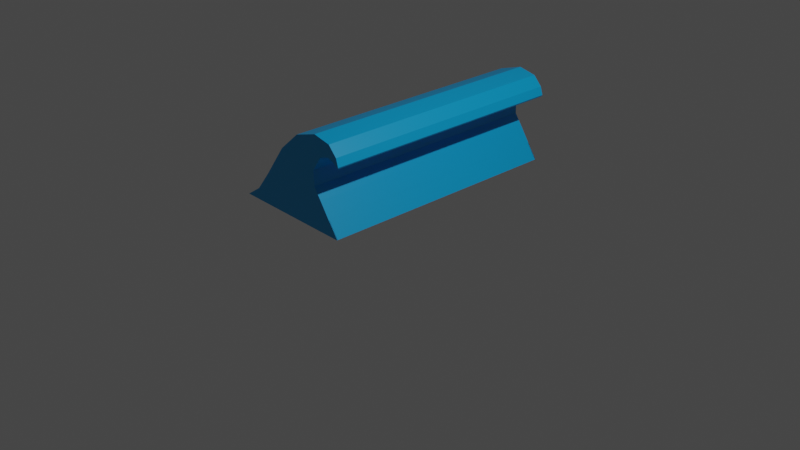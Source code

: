 # Source: tsunami.blend  (saved by Blender 2.80.75; exported with 4.5.12 LTS)
import bpy
from mathutils import Matrix  # noqa: F401  (used for matrix-valued properties, if any)

bpy.ops.wm.read_factory_settings(use_empty=True)
scene = bpy.context.scene
scene.name = 'Scene'

# ---- collections
col_collection = bpy.data.collections.new('Collection'); scene.collection.children.link(col_collection)

# ---- materials (node trees are filled in below, after node groups)
mat_material = bpy.data.materials.new('Material')
mat_material.alpha_threshold = 0.0
mat_material.use_transparent_shadow = False
mat_material.line_color = (0.0, 0.0, 0.0, 1.0)

# ---- material node trees
mat_material.use_nodes = True; mat_material.node_tree.nodes.clear()
_N = mat_material.node_tree.nodes; _L = mat_material.node_tree.links
n0 = _N.new('ShaderNodeOutputMaterial'); n0.name = 'Material Output'; n0.location = (300, 300)
n1 = _N.new('ShaderNodeBsdfPrincipled'); n1.name = 'Principled BSDF'; n1.location = (10, 300)
n1.distribution = 'GGX'
n1.subsurface_method = 'BURLEY'
n1.inputs[0].default_value = (0.0, 0.3809, 0.8, 1.0)
n1.inputs[2].default_value = 0.4
n1.inputs[3].default_value = 1.45
n1.inputs[27].default_value = (0.0, 0.0, 0.0, 1.0)
n1.inputs[28].default_value = 1.0
_L.new(n1.outputs[0], n0.inputs[0])
n0.is_active_output = True

# ---- world
world_world = bpy.data.worlds.new('World'); scene.world = world_world
world_world.use_nodes = True; world_world.node_tree.nodes.clear()
_N = world_world.node_tree.nodes; _L = world_world.node_tree.links
n0 = _N.new('ShaderNodeOutputWorld'); n0.name = 'World Output'; n0.location = (300, 300)
n1 = _N.new('ShaderNodeBackground'); n1.name = 'Background'; n1.location = (10, 300)
n1.inputs[0].default_value = (0.05088, 0.05088, 0.05088, 1.0)
_L.new(n1.outputs[0], n0.inputs[0])
n0.is_active_output = True
world_world.color = (0.05088, 0.05088, 0.05088)
world_world.use_sun_shadow = False
world_world.sun_shadow_jitter_overblur = 0.0

# ---- cameras
cam_camera = bpy.data.cameras.new('Camera')
cam_camera.clip_end = 100.0
cam_camera.ortho_scale = 7.314

# ---- lights
light_light = bpy.data.lights.new('Light', 'POINT')
light_light.transmission_factor = 0.0
light_light.energy = 1000.0
light_light.shadow_soft_size = 0.1
light_light.shadow_maximum_resolution = 0.006
light_light.use_absolute_resolution = True

# ---- meshes
me_cube = bpy.data.meshes.new('Cube')
me_cube.from_pydata([(-1.788, -1.0, -0.2403), (-0.5589, -1.0, 1.41), (-2.309, -1.0, -0.593), (-1.287, -1.0, 0.3969), (0.1466, -1.0, 2.024), (0.9317, -1.0, 2.263), (1.523, -1.0, 2.138), (1.808, -1.0, 1.831), (1.865, -1.0, 1.523), (1.671, -1.0, 1.683), (1.444, -1.0, 1.74), (1.137, -1.0, 1.626), (0.8293, -1.0, 1.171), (0.8407, -1.0, 0.6814), (1.091, -1.0, 0.3287), (1.423, -1.0, -0.1644), (1.755, -1.0, -0.6575), (1.755, -1.0, -0.6575), (1.091, -1.0, 0.3287), (1.896, -1.008, 1.576), (-1.745, 7.354, -0.2324), (-0.5162, 7.354, 1.418), (-2.266, 7.354, -0.5851), (-1.244, 7.354, 0.4048), (0.1893, 7.354, 2.032), (0.9744, 7.354, 2.271), (1.566, 7.354, 2.146), (1.851, 7.354, 1.839), (1.907, 7.354, 1.531), (1.714, 7.354, 1.691), (1.486, 7.354, 1.748), (1.179, 7.354, 1.634), (0.872, 7.354, 1.179), (0.8834, 7.354, 0.6893), (1.134, 7.354, 0.3366), (1.466, 7.354, -0.1565), (1.797, 7.354, -0.6496), (1.797, 7.354, -0.6496), (1.134, 7.354, 0.3366), (1.938, 7.346, 1.584)], [], [(0, 2, 17, 15), (14, 3, 0, 15), (18, 13, 1, 3), (4, 1, 13, 12), (5, 4, 12, 11), (6, 5, 11, 10), (7, 6, 10, 9), (19, 7, 9, 8), (20, 35, 37, 22), (34, 35, 20, 23), (38, 23, 21, 33), (24, 32, 33, 21), (25, 31, 32, 24), (26, 30, 31, 25), (27, 29, 30, 26), (39, 28, 29, 27), (7, 19, 39, 27), (2, 0, 20, 22), (16, 15, 35, 36), (8, 9, 29, 28), (1, 4, 24, 21), (14, 15, 35, 34), (9, 10, 30, 29), (19, 8, 28, 39), (3, 1, 21, 23), (17, 2, 22, 37), (10, 11, 31, 30), (0, 3, 23, 20), (15, 17, 37, 35), (11, 12, 32, 31), (4, 5, 25, 24), (3, 14, 34, 23), (12, 13, 33, 32), (5, 6, 26, 25), (18, 3, 23, 38), (13, 18, 38, 33), (6, 7, 27, 26)])
_uv = me_cube.uv_layers.new(name='UVMap')
_uv.uv.foreach_set('vector', [0.0, 0.0, 0.0, 0.0, 0.0, 0.0, 0.0, 0.0, 0.0, 0.0, 0.0, 0.0, 0.0, 0.0, 0.0, 0.0, 0.0, 0.0, 0.0, 0.0, 0.0, 0.0, 0.0, 0.0, 0.0, 0.0, 0.0, 0.0, 0.0, 0.0, 0.0, 0.0, 0.0, 0.0, 0.0, 0.0, 0.0, 0.0, 0.0, 0.0, 0.0, 0.0, 0.0, 0.0, 0.0, 0.0, 0.0, 0.0, 0.0, 0.0, 0.0, 0.0, 0.0, 0.0, 0.0, 0.0, 0.0, 0.0, 0.0, 0.0, 0.0, 0.0, 0.0, 0.0, 0.0, 0.0, 0.0, 0.0, 0.0, 0.0, 0.0, 0.0, 0.0, 0.0, 0.0, 0.0, 0.0, 0.0, 0.0, 0.0, 0.0, 0.0, 0.0, 0.0, 0.0, 0.0, 0.0, 0.0, 0.0, 0.0, 0.0, 0.0, 0.0, 0.0, 0.0, 0.0, 0.0, 0.0, 0.0, 0.0, 0.0, 0.0, 0.0, 0.0, 0.0, 0.0, 0.0, 0.0, 0.0, 0.0, 0.0, 0.0, 0.0, 0.0, 0.0, 0.0, 0.0, 0.0, 0.0, 0.0, 0.0, 0.0, 0.0, 0.0, 0.0, 0.0, 0.0, 0.0, 0.0, 0.0, 0.0, 0.0, 0.0, 0.0, 0.0, 0.0, 0.0, 0.0, 0.0, 0.0, 0.0, 0.0, 0.0, 0.0, 0.0, 0.0, 0.0, 0.0, 0.0, 0.0, 0.0, 0.0, 0.0, 0.0, 0.0, 0.0, 0.0, 0.0, 0.0, 0.0, 0.0, 0.0, 0.0, 0.0, 0.0, 0.0, 0.0, 0.0, 0.0, 0.0, 0.0, 0.0, 0.0, 0.0, 0.0, 0.0, 0.0, 0.0, 0.0, 0.0, 0.0, 0.0, 0.0, 0.0, 0.0, 0.0, 0.0, 0.0, 0.0, 0.0, 0.0, 0.0, 0.0, 0.0, 0.0, 0.0, 0.0, 0.0, 0.0, 0.0, 0.0, 0.0, 0.0, 0.0, 0.0, 0.0, 0.0, 0.0, 0.0, 0.0, 0.0, 0.0, 0.0, 0.0, 0.0, 0.0, 0.0, 0.0, 0.0, 0.0, 0.0, 0.0, 0.0, 0.0, 0.0, 0.0, 0.0, 0.0, 0.0, 0.0, 0.0, 0.0, 0.0, 0.0, 0.0, 0.0, 0.0, 0.0, 0.0, 0.0, 0.0, 0.0, 0.0, 0.0, 0.0, 0.0, 0.0, 0.0, 0.0, 0.0, 0.0, 0.0, 0.0, 0.0, 0.0, 0.0, 0.0, 0.0, 0.0, 0.0, 0.0, 0.0, 0.0, 0.0, 0.0, 0.0, 0.0, 0.0, 0.0, 0.0, 0.0, 0.0, 0.0, 0.0, 0.0, 0.0, 0.0, 0.0, 0.0, 0.0, 0.0, 0.0, 0.0, 0.0, 0.0, 0.0, 0.0, 0.0, 0.0, 0.0, 0.0, 0.0, 0.0, 0.0, 0.0, 0.0])
me_cube.materials.append(mat_material)
me_cube.use_remesh_preserve_volume = False
me_cube.use_remesh_preserve_attributes = False
me_cube.use_mirror_vertex_groups = False
me_cube.update()

# ---- objects
ob_cube = bpy.data.objects.new('Cube', me_cube)
ob_light = bpy.data.objects.new('Light', light_light)
ob_camera = bpy.data.objects.new('Camera', cam_camera)

# ---- transforms, parenting, visibility, modifiers, constraints
ob_cube.location = (-1.2, 9.893e-09, -0.07363)
ob_cube.scale = (0.3745, 0.3745, 0.3745)
ob_cube.lock_rotations_4d = False
ob_cube.empty_display_type = 'ARROWS'
ob_cube.lineart.crease_threshold = 0.0
ob_light.location = (4.076, 1.005, 5.904)
ob_light.rotation_euler = (0.6503, 0.05522, 1.866)
ob_light.lock_rotations_4d = False
ob_light.empty_display_type = 'ARROWS'
ob_light.color = (0.0, 0.0, 0.0, 0.0)
ob_light.lineart.crease_threshold = 0.0
ob_camera.location = (7.359, -6.926, 4.958)
ob_camera.rotation_euler = (1.109, 0.0, 0.8149)
ob_camera.lock_rotations_4d = False
ob_camera.empty_display_type = 'ARROWS'
ob_camera.color = (0.0, 0.0, 0.0, 0.0)
ob_camera.display_type = 'WIRE'
ob_camera.lineart.crease_threshold = 0.0

# ---- collection membership
col_collection.objects.link(ob_cube)
col_collection.objects.link(ob_light)
col_collection.objects.link(ob_camera)

# ---- scene / render settings (as saved in the file)
scene.camera = ob_camera
scene.frame_start = 1; scene.frame_end = 250; scene.frame_set(1)
scene.render.engine = 'BLENDER_EEVEE_NEXT'
scene.cycles.use_denoising = False
scene.cycles.samples = 128
scene.cycles.sampling_pattern = 'TABULATED_SOBOL'
scene.cycles.use_adaptive_sampling = False
scene.cycles.use_light_tree = False
scene.view_settings.view_transform = 'Filmic'
bpy.context.view_layer.update()
